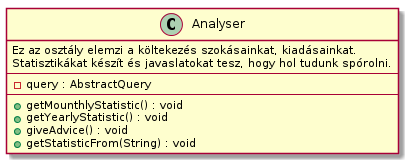

The diagram above was rendered by PlantUML. Its source (embedded in the PNG):
@startuml

class Analyser {
    Ez az osztály elemzi a költekezés szokásainkat, kiadásainkat.
    Statisztikákat készít és javaslatokat tesz, hogy hol tudunk spórolni.
    --
    - query : AbstractQuery
    --
    + getMounthlyStatistic() : void
    + getYearlyStatistic() : void
    + giveAdvice() : void
    + getStatisticFrom(String) : void
}

@enduml